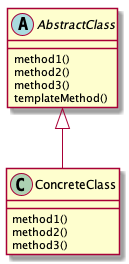

The diagram above was rendered by PlantUML. Its source (embedded in the PNG):
@startuml template_method

abstract class AbstractClass {
  method1()
  method2()
  method3()
  templateMethod()
}

class ConcreteClass {
  method1()
  method2()
  method3()
}

AbstractClass <|-- ConcreteClass

@enduml